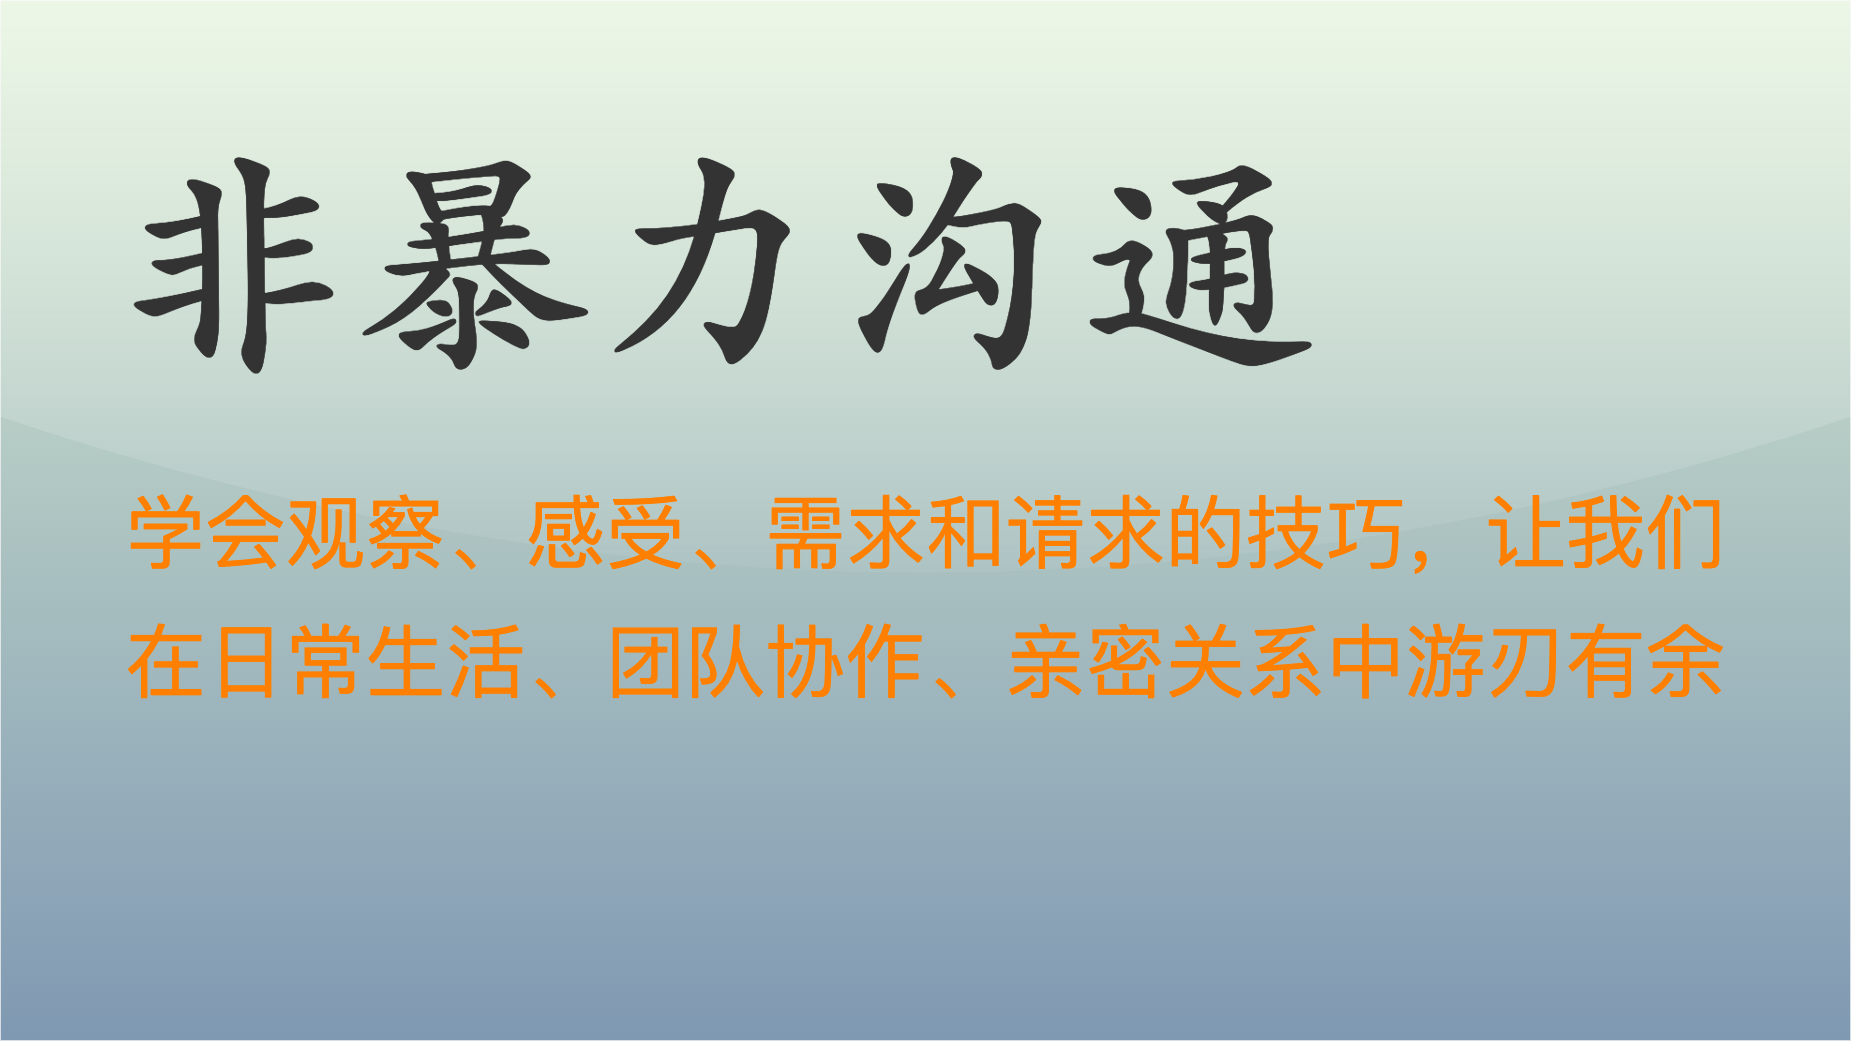

The diagram above was exported from draw.io. Its source (the exported page's mxGraphModel, read from the mxfile embedded in the PNG):
<mxGraphModel dx="2052" dy="1544" grid="1" gridSize="10" guides="1" tooltips="1" connect="1" arrows="1" fold="1" page="1" pageScale="1" pageWidth="1850" pageHeight="1040" math="0" shadow="0">
  <root>
    <mxCell id="0" />
    <mxCell id="1" parent="0" />
    <mxCell id="v5awPFEotDlEYcYJcZ2H-3" value="" style="rounded=0;whiteSpace=wrap;html=1;spacingLeft=470;opacity=50;textOpacity=50;gradientColor=#003366;fillColor=#B9E0A5;glass=1;shadow=0;" parent="1" vertex="1">
      <mxGeometry width="1850" height="1040" as="geometry" />
    </mxCell>
    <mxCell id="v5awPFEotDlEYcYJcZ2H-1" value="&lt;font color=&quot;#333333&quot; size=&quot;1&quot; style=&quot;&quot;&gt;&lt;b style=&quot;font-size: 240px;&quot;&gt;非暴力沟通&lt;/b&gt;&lt;/font&gt;" style="text;html=1;align=left;verticalAlign=middle;resizable=0;points=[];autosize=1;strokeColor=none;fillColor=none;fontColor=default;fontFamily=Kaiti SC;" parent="1" vertex="1">
      <mxGeometry x="110" y="100" width="1220" height="300" as="geometry" />
    </mxCell>
    <mxCell id="v5awPFEotDlEYcYJcZ2H-2" value="&lt;span style=&quot;font-family: 宋体; text-align: left; font-size: 80px;&quot;&gt;&lt;font style=&quot;font-size: 80px;&quot; color=&quot;#ff8000&quot;&gt;学会观察、感受、需求和请求的技巧，让我们&lt;/font&gt;&lt;/span&gt;&lt;div style=&quot;font-size: 80px; line-height: 180%;&quot;&gt;&lt;span style=&quot;font-family: 宋体; text-align: left;&quot;&gt;&lt;font style=&quot;font-size: 80px;&quot; color=&quot;#ff8000&quot;&gt;在日常生活、团队协作、亲密关系中游刃有余&lt;/font&gt;&lt;/span&gt;&lt;/div&gt;" style="text;html=1;align=center;verticalAlign=middle;resizable=0;points=[];autosize=1;strokeColor=none;fillColor=none;fontSize=110;fontColor=default;" parent="1" vertex="1">
      <mxGeometry x="115" y="450" width="1620" height="290" as="geometry" />
    </mxCell>
  </root>
</mxGraphModel>